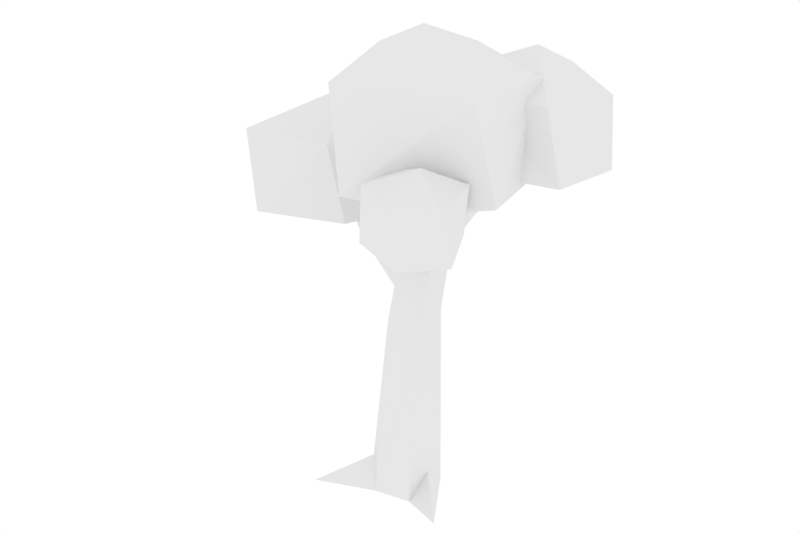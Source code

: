 # Source: Tree1.blend  (saved by Blender 2.78.0; exported with 4.5.12 LTS)
import bpy
from mathutils import Matrix  # noqa: F401  (used for matrix-valued properties, if any)

bpy.ops.wm.read_factory_settings(use_empty=True)
scene = bpy.context.scene
scene.name = 'Scene'

# ---- collections
col_collection_1 = bpy.data.collections.new('Collection 1'); scene.collection.children.link(col_collection_1)

# ---- world
world_world = bpy.data.worlds.new('World'); scene.world = world_world
world_world.color = (1.0, 1.0, 1.0)
world_world.use_sun_shadow = False
world_world.sun_shadow_jitter_overblur = 0.0
world_world.cycles.sampling_method = 'MANUAL'

# ---- meshes
me_id74 = bpy.data.meshes.new('ID74')
me_id74.from_pydata([(-10.24, 37.58, 153.6), (-32.5, 14.27, 195.8), (43.65, -24.23, 195.8), (-2.085, 39.84, 195.8), (6.157, -5.688, 213.6), (40.49, 22.05, 153.6), (44.97, 15.33, 195.8), (-35.49, 6.895, 153.6), (-11.07, -39.06, 195.8), (-4.705, -41.64, 153.6), (14.0, -14.21, 141.6), (47.78, -14.61, 153.6), (64.95, 33.43, 188.7), (23.66, 34.51, 147.7), (30.69, 60.3, 188.7), (54.68, 5.133, 188.7), (59.18, 9.709, 156.7), (20.01, 0.682, 156.7), (64.12, 39.4, 156.7), (25.54, 59.58, 156.7), (32.03, 31.88, 202.2), (14.52, 3.395, 188.7), (0.4045, 29.85, 188.7), (1.342, 21.97, 156.7), (9.549, -33.23, 147.8), (31.24, -38.03, 173.1), (11.15, -47.16, 164.2), (37.91, -20.48, 143.1), (27.62, -33.51, 137.1), (13.15, -50.67, 143.1), (11.85, -28.52, 164.2), (41.0, -21.99, 164.2), (37.91, -60.18, 143.1), (33.76, -61.03, 164.2), (49.82, -49.34, 164.2), (51.57, -45.76, 143.1), (-71.78, -22.27, 121.4), (-54.8, 22.39, 171.4), (-84.06, 33.5, 121.4), (-17.88, 33.5, 121.4), (-79.63, -18.43, 156.5), (-33.74, -7.768, 121.4), (-39.59, -11.1, 156.5), (-16.47, 26.59, 156.5), (-41.92, 56.28, 121.4), (-81.54, 38.65, 156.5), (-62.35, 16.36, 111.4), (-35.96, 53.36, 156.5), (16.79, 1.439, 129.8), (18.43, 8.417, 136.0), (20.85, 12.24, 141.0), (31.86, 24.98, 158.4), (28.65, 27.75, 157.6), (17.03, 13.95, 131.9), (30.06, 25.7, 153.7), (26.61, 29.07, 154.9), (15.97, 16.46, 139.9), (15.27, 17.69, 134.6), (14.96, 2.613, 122.9), (12.13, 4.429, 123.5), (19.12, -30.37, 133.8), (10.95, -13.18, 122.6), (25.55, -27.09, 136.3), (29.87, -31.8, 147.1), (32.78, -34.73, 146.2), (22.09, -26.41, 126.9), (18.45, -30.66, 127.5), (27.88, -33.87, 145.7), (0.5338, -12.46, 109.5), (-37.33, 4.178, 120.2), (-34.25, 11.37, 119.6), (-62.35, 16.36, 135.1), (-1.963, -10.2, 100.5), (-1.82, -3.827, 112.7), (-37.42, 7.564, 108.4), (-38.17, 11.24, 107.6), (-61.21, 17.5, 139.1), (-61.66, 22.06, 139.6), (-4.573, -1.422, 102.6), (-36.58, 15.32, 114.1), (-63.1, 23.3, 135.7), (-63.51, 19.63, 132.9), (-4.34, -5.232, 96.97), (7.535, 8.308, -1.121), (7.815, -1.763, 8.902), (24.97, -18.84, -1.121), (7.199, -14.15, -1.121), (10.83, -14.88, 159.0), (10.98, -12.81, 114.6), (15.61, -13.18, 117.6), (17.4, -13.58, 124.5), (23.39, -15.47, 159.0), (24.51, -3.531, 159.0), (11.28, -4.534, 159.0), (14.26, 3.058, 135.4), (18.5, 0.3249, 159.0), (-8.549, 2.051, 88.0), (-0.7337, -18.5, 92.09), (-13.78, 8.055, -1.121), (5.758, 8.534, 88.0), (11.06, -11.58, 88.0), (-9.255, -17.96, -1.121), (-35.83, -29.73, -1.121), (-13.32, -12.42, 14.84), (-23.89, -3.048, -1.121)], [], [(6, 3, 4), (6, 0, 3), (4, 3, 1), (6, 4, 2), (6, 5, 0), (3, 0, 1), (4, 1, 8), (6, 2, 11), (2, 4, 8), (5, 10, 0), (5, 6, 11), (0, 7, 1), (1, 7, 8), (2, 9, 11), (8, 9, 2), (11, 10, 5), (10, 7, 0), (7, 9, 8), (11, 9, 10), (10, 9, 7), (18, 12, 16), (12, 18, 14), (12, 15, 16), (18, 16, 13), (14, 18, 19), (12, 14, 20), (21, 16, 15), (12, 20, 15), (16, 17, 13), (18, 13, 19), (14, 19, 22), (20, 14, 22), (15, 20, 21), (21, 17, 16), (13, 17, 23), (19, 13, 23), (19, 23, 22), (20, 22, 21), (23, 17, 21), (22, 23, 21), (30, 24, 26), (30, 27, 24), (24, 29, 26), (25, 30, 26), (31, 27, 30), (27, 28, 24), (26, 29, 32), (28, 29, 24), (33, 25, 26), (31, 30, 25), (27, 31, 35), (35, 28, 27), (32, 29, 28), (26, 32, 33), (34, 25, 33), (34, 31, 25), (31, 34, 35), (35, 32, 28), (33, 32, 34), (35, 34, 32), (40, 36, 42), (38, 36, 40), (42, 36, 41), (42, 37, 40), (45, 38, 40), (46, 36, 38), (39, 42, 41), (41, 36, 46), (43, 37, 42), (37, 45, 40), (45, 44, 38), (44, 46, 38), (39, 41, 46), (39, 43, 42), (43, 47, 37), (47, 45, 37), (47, 44, 45), (39, 46, 44), (47, 43, 39), (47, 39, 44), (49, 94, 48), (50, 94, 49), (51, 50, 49), (51, 49, 53), (51, 52, 50), (54, 51, 53), (54, 53, 57), (55, 54, 57), (53, 58, 57), (55, 57, 56), (57, 58, 59), (62, 90, 61), (62, 61, 60), (90, 62, 65), (63, 62, 60), (61, 66, 60), (89, 90, 65), (65, 62, 64), (62, 63, 64), (88, 66, 61), (65, 64, 66), (65, 66, 88), (64, 67, 66), (68, 73, 69), (73, 70, 69), (69, 74, 68), (70, 76, 69), (70, 73, 79), (71, 74, 69), (68, 74, 72), (70, 77, 76), (76, 71, 69), (79, 73, 78), (80, 70, 79), (71, 75, 74), (72, 74, 75), (76, 81, 71), (81, 76, 77), (81, 77, 80), (77, 70, 80), (79, 78, 75), (79, 81, 80), (81, 75, 71), (75, 82, 72), (75, 78, 82), (81, 79, 75), (83, 84, 85), (85, 84, 86), (88, 97, 100), (97, 88, 61), (97, 61, 87), (90, 87, 61), (87, 90, 91), (100, 89, 88), (89, 100, 90), (73, 68, 87), (97, 72, 96), (72, 97, 68), (68, 97, 87), (96, 72, 82), (96, 82, 78), (65, 88, 89), (90, 99, 91), (99, 90, 100), (93, 73, 87), (73, 93, 96), (73, 96, 78), (99, 92, 91), (92, 99, 58), (92, 58, 48), (93, 99, 96), (59, 58, 99), (49, 48, 58), (94, 92, 48), (92, 94, 95), (53, 49, 58), (98, 104, 96), (96, 104, 97), (96, 83, 98), (99, 83, 96), (99, 100, 83), (84, 100, 86), (100, 84, 83), (100, 101, 86), (97, 101, 100), (103, 102, 101), (104, 102, 103), (103, 97, 104), (101, 97, 103), (60, 66, 67), (63, 60, 67), (56, 57, 59, 94), (56, 94, 50), (95, 99, 93), (56, 50, 52, 55)])
_ca = me_id74.color_attributes.new('Col', 'BYTE_COLOR', 'CORNER')
_ca.data.foreach_set('color', [0.1413, 0.2423, 0.02416, 1.0, 0.1946, 0.2789, 0.02029, 1.0, 0.1413, 0.2423, 0.02416, 1.0, 0.1413, 0.2423, 0.02416, 1.0, 0.1746, 0.2664, 0.02122, 1.0, 0.15, 0.2502, 0.02217, 1.0, 0.1413, 0.2423, 0.02416, 1.0, 0.15, 0.2502, 0.02217, 1.0, 0.1413, 0.2423, 0.02416, 1.0, 0.1413, 0.2423, 0.02416, 1.0, 0.1413, 0.2423, 0.02416, 1.0, 0.1413, 0.2423, 0.02416, 1.0, 0.1413, 0.2423, 0.02416, 1.0, 0.1845, 0.2789, 0.02029, 1.0, 0.1746, 0.2664, 0.02122, 1.0, 0.15, 0.2502, 0.02217, 1.0, 0.1441, 0.2462, 0.02315, 1.0, 0.1413, 0.2423, 0.02416, 1.0, 0.1441, 0.2462, 0.02315, 1.0, 0.1413, 0.2423, 0.02416, 1.0, 0.1441, 0.2462, 0.02416, 1.0, 0.1413, 0.2423, 0.02416, 1.0, 0.1413, 0.2423, 0.02416, 1.0, 0.15, 0.2502, 0.02315, 1.0, 0.1413, 0.2423, 0.02416, 1.0, 0.1413, 0.2423, 0.02416, 1.0, 0.1413, 0.2423, 0.02416, 1.0, 0.227, 0.3005, 0.01764, 1.0, 0.2307, 0.305, 0.01764, 1.0, 0.2384, 0.305, 0.01764, 1.0, 0.1946, 0.2789, 0.02029, 1.0, 0.1413, 0.2423, 0.02416, 1.0, 0.15, 0.2502, 0.02315, 1.0, 0.1441, 0.2462, 0.02315, 1.0, 0.1413, 0.2423, 0.02416, 1.0, 0.1413, 0.2423, 0.02416, 1.0, 0.1413, 0.2423, 0.02416, 1.0, 0.1413, 0.2423, 0.02416, 1.0, 0.1441, 0.2462, 0.02416, 1.0, 0.1413, 0.2423, 0.02416, 1.0, 0.147, 0.2462, 0.02315, 1.0, 0.2384, 0.305, 0.01764, 1.0, 0.1413, 0.2423, 0.02416, 1.0, 0.147, 0.2462, 0.02315, 1.0, 0.1413, 0.2423, 0.02416, 1.0, 0.2542, 0.305, 0.02416, 1.0, 0.2705, 0.305, 0.0319, 1.0, 0.2384, 0.305, 0.01764, 1.0, 0.2384, 0.2705, 0.01938, 1.0, 0.1559, 0.2542, 0.02217, 1.0, 0.2384, 0.305, 0.01764, 1.0, 0.1413, 0.2423, 0.02416, 1.0, 0.1413, 0.2423, 0.02416, 1.0, 0.1441, 0.2462, 0.02416, 1.0, 0.2542, 0.305, 0.02416, 1.0, 0.147, 0.2462, 0.02315, 1.0, 0.2664, 0.2961, 0.0319, 1.0, 0.2016, 0.2747, 0.02843, 1.0, 0.2384, 0.305, 0.0185, 1.0, 0.1413, 0.2423, 0.02416, 1.0, 0.2542, 0.3005, 0.0319, 1.0, 0.1413, 0.2423, 0.02416, 1.0, 0.1746, 0.2664, 0.02217, 1.0, 0.1413, 0.2423, 0.02416, 1.0, 0.227, 0.3005, 0.01764, 1.0, 0.2016, 0.2874, 0.01938, 1.0, 0.1413, 0.2423, 0.02416, 1.0, 0.1413, 0.2423, 0.02416, 1.0, 0.1746, 0.2664, 0.02217, 1.0, 0.2542, 0.3005, 0.0319, 1.0, 0.1746, 0.2664, 0.02217, 1.0, 0.2346, 0.305, 0.01764, 1.0, 0.1413, 0.2423, 0.02416, 1.0, 0.162, 0.2542, 0.02217, 1.0, 0.1946, 0.2705, 0.01938, 1.0, 0.1413, 0.2423, 0.02416, 1.0, 0.2051, 0.2874, 0.02029, 1.0, 0.1413, 0.2423, 0.02416, 1.0, 0.1441, 0.2462, 0.02315, 1.0, 0.2384, 0.305, 0.01764, 1.0, 0.2384, 0.305, 0.0185, 1.0, 0.1413, 0.2423, 0.02416, 1.0, 0.1413, 0.2423, 0.02416, 1.0, 0.1413, 0.2423, 0.02416, 1.0, 0.2384, 0.305, 0.01764, 1.0, 0.2307, 0.305, 0.01764, 1.0, 0.2384, 0.305, 0.01764, 1.0, 0.2705, 0.305, 0.0319, 1.0, 0.2384, 0.305, 0.01764, 1.0, 0.2384, 0.305, 0.01764, 1.0, 0.1413, 0.2423, 0.02416, 1.0, 0.1912, 0.2705, 0.01938, 1.0, 0.147, 0.2502, 0.02315, 1.0, 0.1413, 0.2423, 0.02416, 1.0, 0.1413, 0.2423, 0.02416, 1.0, 0.1441, 0.2462, 0.02315, 1.0, 0.2384, 0.305, 0.01764, 1.0, 0.2384, 0.305, 0.01764, 1.0, 0.1441, 0.2462, 0.02315, 1.0, 0.1441, 0.2462, 0.02315, 1.0, 0.1119, 0.04667, 0.01764, 1.0, 0.2384, 0.305, 0.01764, 1.0, 0.2384, 0.305, 0.01764, 1.0, 0.2384, 0.305, 0.01764, 1.0, 0.2384, 0.305, 0.01764, 1.0, 0.1912, 0.2705, 0.01938, 1.0, 0.1441, 0.2462, 0.02315, 1.0, 0.1413, 0.2423, 0.02416, 1.0, 0.1912, 0.2705, 0.01938, 1.0, 0.1413, 0.2423, 0.02416, 1.0, 0.147, 0.2502, 0.02315, 1.0, 0.1441, 0.2423, 0.02416, 1.0, 0.147, 0.2502, 0.02315, 1.0, 0.1413, 0.2423, 0.02416, 1.0, 1.0, 1.0, 1.0, 1.0, 0.305, 0.1356, 0.02843, 1.0, 1.0, 1.0, 1.0, 1.0, 1.0, 1.0, 1.0, 1.0, 1.0, 1.0, 1.0, 1.0, 1.0, 1.0, 1.0, 1.0, 0.2664, 0.305, 0.02956, 1.0, 0.2705, 0.305, 0.0319, 1.0, 0.2384, 0.305, 0.01764, 1.0, 0.1413, 0.2423, 0.02416, 1.0, 0.1714, 0.2623, 0.02624, 1.0, 0.1413, 0.2423, 0.02416, 1.0, 0.2705, 0.305, 0.0319, 1.0, 0.2384, 0.305, 0.01764, 1.0, 0.2384, 0.305, 0.01764, 1.0, 0.2384, 0.305, 0.01764, 1.0, 0.2384, 0.305, 0.01764, 1.0, 0.2384, 0.305, 0.01764, 1.0, 0.1413, 0.2423, 0.02416, 1.0, 0.1714, 0.2623, 0.02624, 1.0, 0.1413, 0.2423, 0.02416, 1.0, 0.2705, 0.305, 0.0319, 1.0, 0.2705, 0.305, 0.0319, 1.0, 0.2705, 0.305, 0.0319, 1.0, 0.1441, 0.2462, 0.02315, 1.0, 0.1812, 0.2705, 0.02122, 1.0, 0.2232, 0.2874, 0.0185, 1.0, 0.2705, 0.305, 0.0319, 1.0, 0.2384, 0.305, 0.01764, 1.0, 0.2705, 0.305, 0.0319, 1.0, 0.2384, 0.305, 0.01764, 1.0, 0.2384, 0.305, 0.01764, 1.0, 0.2384, 0.305, 0.01764, 1.0, 0.2384, 0.305, 0.01764, 1.0, 0.2384, 0.305, 0.01764, 1.0, 0.2384, 0.305, 0.01764, 1.0, 0.1714, 0.2623, 0.02624, 1.0, 0.1413, 0.2423, 0.02416, 1.0, 0.1946, 0.2789, 0.01938, 1.0, 0.2384, 0.305, 0.01764, 1.0, 0.2705, 0.305, 0.0319, 1.0, 0.2705, 0.305, 0.0319, 1.0, 0.2195, 0.2831, 0.01764, 1.0, 0.1812, 0.2705, 0.02122, 1.0, 0.2705, 0.305, 0.0319, 1.0, 0.1441, 0.2462, 0.02315, 1.0, 0.2232, 0.2874, 0.0185, 1.0, 0.1441, 0.2462, 0.02315, 1.0, 0.1441, 0.2462, 0.02315, 1.0, 0.1413, 0.2423, 0.02416, 1.0, 0.1413, 0.2423, 0.02416, 1.0, 0.1441, 0.2462, 0.02315, 1.0, 0.1413, 0.2423, 0.02416, 1.0, 0.1413, 0.2423, 0.02416, 1.0, 0.1413, 0.2423, 0.02416, 1.0, 0.1441, 0.2462, 0.02315, 1.0, 0.1946, 0.2789, 0.01938, 1.0, 0.2384, 0.305, 0.01764, 1.0, 0.2195, 0.2831, 0.01764, 1.0, 0.2705, 0.305, 0.0319, 1.0, 0.1441, 0.2462, 0.02315, 1.0, 0.2195, 0.2831, 0.01764, 1.0, 0.159, 0.2582, 0.02315, 1.0, 0.2384, 0.305, 0.01764, 1.0, 0.159, 0.2582, 0.02315, 1.0, 0.2195, 0.2831, 0.01764, 1.0, 0.1413, 0.2423, 0.02416, 1.0, 0.1981, 0.2831, 0.02029, 1.0, 0.1559, 0.2502, 0.02315, 1.0, 0.227, 0.3005, 0.0185, 1.0, 0.2016, 0.2874, 0.02519, 1.0, 0.1683, 0.2623, 0.02217, 1.0, 0.1559, 0.2502, 0.02315, 1.0, 0.1981, 0.2831, 0.02029, 1.0, 0.2705, 0.305, 0.0319, 1.0, 0.1441, 0.2462, 0.02315, 1.0, 0.1413, 0.2423, 0.02416, 1.0, 0.1413, 0.2423, 0.02416, 1.0, 0.1413, 0.2423, 0.02416, 1.0, 0.227, 0.3005, 0.0185, 1.0, 0.1683, 0.2623, 0.02217, 1.0, 0.2705, 0.305, 0.0319, 1.0, 0.2384, 0.305, 0.01764, 1.0, 0.2384, 0.305, 0.01764, 1.0, 0.2384, 0.305, 0.01764, 1.0, 0.1441, 0.2462, 0.02315, 1.0, 0.2502, 0.3185, 0.02416, 1.0, 0.2705, 0.305, 0.0319, 1.0, 0.1981, 0.2789, 0.02029, 1.0, 0.2705, 0.305, 0.0319, 1.0, 0.1683, 0.2623, 0.02122, 1.0, 0.1413, 0.2423, 0.02416, 1.0, 0.159, 0.2542, 0.02315, 1.0, 0.1413, 0.2423, 0.02416, 1.0, 0.1413, 0.2423, 0.02416, 1.0, 0.1683, 0.2623, 0.02217, 1.0, 0.1413, 0.2423, 0.02416, 1.0, 0.2346, 0.3005, 0.01764, 1.0, 0.1946, 0.2789, 0.02029, 1.0, 0.2384, 0.305, 0.01764, 1.0, 0.2664, 0.305, 0.0319, 1.0, 0.227, 0.3005, 0.0185, 1.0, 0.2384, 0.305, 0.01764, 1.0, 0.2705, 0.305, 0.0319, 1.0, 0.2705, 0.305, 0.0319, 1.0, 0.2384, 0.305, 0.01764, 1.0, 0.1683, 0.2623, 0.02122, 1.0, 0.159, 0.2542, 0.02315, 1.0, 0.1683, 0.2623, 0.02122, 1.0, 0.1413, 0.2423, 0.02416, 1.0, 0.1413, 0.2423, 0.02416, 1.0, 0.1413, 0.2423, 0.02416, 1.0, 0.1413, 0.2423, 0.02416, 1.0, 0.1413, 0.2423, 0.02416, 1.0, 0.1413, 0.2423, 0.02416, 1.0, 0.2346, 0.3005, 0.01764, 1.0, 0.1413, 0.2423, 0.02416, 1.0, 0.2384, 0.305, 0.01764, 1.0, 0.2705, 0.305, 0.0319, 1.0, 0.2384, 0.305, 0.01764, 1.0, 0.1413, 0.2423, 0.02416, 1.0, 0.1683, 0.2623, 0.02122, 1.0, 0.2384, 0.305, 0.01764, 1.0, 0.1413, 0.2423, 0.02416, 1.0, 0.2384, 0.305, 0.01764, 1.0, 0.2346, 0.3005, 0.01764, 1.0, 0.1119, 0.04667, 0.01764, 1.0, 0.1119, 0.04667, 0.01764, 1.0, 0.1119, 0.04667, 0.01764, 1.0, 0.1119, 0.04667, 0.01764, 1.0, 0.1119, 0.04667, 0.01764, 1.0, 0.1119, 0.04667, 0.01764, 1.0, 0.3325, 0.162, 0.04374, 1.0, 0.305, 0.1356, 0.02843, 1.0, 0.305, 0.1356, 0.02843, 1.0, 0.2086, 0.1878, 0.02732, 1.0, 0.1119, 0.04667, 0.01764, 1.0, 0.1144, 0.04817, 0.01764, 1.0, 0.2623, 0.1559, 0.02843, 1.0, 0.2747, 0.1529, 0.02956, 1.0, 0.305, 0.1356, 0.02843, 1.0, 0.305, 0.1356, 0.02843, 1.0, 0.305, 0.1356, 0.02956, 1.0, 0.1144, 0.04817, 0.01764, 1.0, 0.2462, 0.162, 0.02732, 1.0, 0.1144, 0.04817, 0.01764, 1.0, 0.1144, 0.04817, 0.01764, 1.0, 0.2582, 0.159, 0.02843, 1.0, 0.2462, 0.162, 0.02732, 1.0, 0.1144, 0.04817, 0.01764, 1.0, 0.1144, 0.04817, 0.01764, 1.0, 0.1119, 0.04667, 0.01764, 1.0, 0.1144, 0.04817, 0.01764, 1.0, 0.2961, 0.1441, 0.03071, 1.0, 0.305, 0.1356, 0.02843, 1.0, 0.305, 0.1356, 0.02843, 1.0, 0.1144, 0.04817, 0.01764, 1.0, 0.1119, 0.04667, 0.01764, 1.0, 0.1144, 0.04817, 0.01764, 1.0, 0.1119, 0.04667, 0.01764, 1.0, 0.1779, 0.07619, 0.02122, 1.0, 0.305, 0.1356, 0.02843, 1.0, 0.1119, 0.04667, 0.01764, 1.0, 0.15, 0.0648, 0.02122, 1.0, 0.1119, 0.04667, 0.01764, 1.0, 0.1119, 0.04667, 0.01764, 1.0, 0.1119, 0.04667, 0.01764, 1.0, 0.1144, 0.04817, 0.01764, 1.0, 0.305, 0.1356, 0.02843, 1.0, 0.1119, 0.04667, 0.01764, 1.0, 0.1119, 0.04667, 0.01764, 1.0, 0.15, 0.0648, 0.02122, 1.0, 0.2582, 0.117, 0.02624, 1.0, 0.3231, 0.15, 0.03434, 1.0, 0.1119, 0.04667, 0.01764, 1.0, 0.1119, 0.04667, 0.01764, 1.0, 0.1144, 0.04817, 0.01764, 1.0, 0.1144, 0.04817, 0.01764, 1.0, 0.1119, 0.04667, 0.01764, 1.0, 0.15, 0.2346, 0.02416, 1.0, 0.1119, 0.04667, 0.01764, 1.0, 0.147, 0.2384, 0.02416, 1.0, 0.15, 0.2346, 0.02416, 1.0, 0.2789, 0.1248, 0.02732, 1.0, 0.2582, 0.117, 0.02624, 1.0, 0.15, 0.0648, 0.02122, 1.0, 0.2831, 0.1248, 0.02732, 1.0, 0.3005, 0.1441, 0.02843, 1.0, 0.305, 0.1356, 0.02843, 1.0, 0.2831, 0.1248, 0.02732, 1.0, 0.305, 0.1356, 0.02843, 1.0, 0.1413, 0.06125, 0.01938, 1.0, 0.305, 0.1356, 0.02843, 1.0, 0.3095, 0.1413, 0.0319, 1.0, 0.2582, 0.117, 0.02624, 1.0, 0.1119, 0.04667, 0.01764, 1.0, 0.1119, 0.04667, 0.01764, 1.0, 0.2705, 0.1529, 0.02843, 1.0, 0.1119, 0.04667, 0.01764, 1.0, 0.2747, 0.147, 0.02843, 1.0, 0.2705, 0.1529, 0.02843, 1.0, 0.305, 0.1356, 0.02843, 1.0, 0.1119, 0.04667, 0.01764, 1.0, 0.1119, 0.04667, 0.01764, 1.0, 0.3231, 0.1529, 0.03955, 1.0, 0.3095, 0.1384, 0.02956, 1.0, 0.305, 0.1384, 0.02956, 1.0, 0.2747, 0.147, 0.02843, 1.0, 0.1119, 0.04667, 0.01764, 1.0, 0.1144, 0.04817, 0.01764, 1.0, 0.2874, 0.1384, 0.02843, 1.0, 0.1119, 0.04667, 0.01764, 1.0, 0.305, 0.1356, 0.02843, 1.0, 0.1119, 0.04667, 0.01764, 1.0, 0.1119, 0.04667, 0.01764, 1.0, 0.1119, 0.04667, 0.01764, 1.0, 0.305, 0.1356, 0.02843, 1.0, 0.3515, 0.1812, 0.05781, 1.0, 0.3095, 0.1384, 0.02956, 1.0, 0.305, 0.1356, 0.02843, 1.0, 0.305, 0.1356, 0.02843, 1.0, 0.305, 0.1356, 0.02843, 1.0, 0.1144, 0.04817, 0.01764, 1.0, 0.1119, 0.04667, 0.01764, 1.0, 0.1119, 0.04667, 0.01764, 1.0, 0.3095, 0.1413, 0.03071, 1.0, 0.305, 0.1356, 0.02843, 1.0, 0.1144, 0.04817, 0.01764, 1.0, 0.305, 0.1356, 0.02843, 1.0, 0.1144, 0.04667, 0.01764, 1.0, 0.1119, 0.04667, 0.01764, 1.0, 0.1119, 0.04667, 0.01764, 1.0, 0.1119, 0.04667, 0.01764, 1.0, 0.1144, 0.04667, 0.01764, 1.0, 0.305, 0.1356, 0.02843, 1.0, 0.305, 0.1356, 0.02843, 1.0, 0.305, 0.1356, 0.02843, 1.0, 0.305, 0.1356, 0.02843, 1.0, 0.305, 0.1356, 0.02843, 1.0, 0.305, 0.1356, 0.02843, 1.0, 0.305, 0.1356, 0.02843, 1.0, 0.305, 0.1356, 0.02843, 1.0, 0.305, 0.1356, 0.02843, 1.0, 0.3515, 0.1812, 0.05781, 1.0, 0.305, 0.1356, 0.02843, 1.0, 0.3095, 0.1413, 0.03071, 1.0, 0.1144, 0.04817, 0.01764, 1.0, 0.1119, 0.04667, 0.01764, 1.0, 0.1119, 0.04667, 0.01764, 1.0, 0.1144, 0.04817, 0.01764, 1.0, 0.305, 0.1356, 0.02843, 1.0, 0.305, 0.1356, 0.02843, 1.0, 0.305, 0.1356, 0.02843, 1.0, 0.1144, 0.04667, 0.01764, 1.0, 0.305, 0.1356, 0.02843, 1.0, 0.1144, 0.04667, 0.01764, 1.0, 0.1119, 0.04667, 0.01764, 1.0, 0.1119, 0.04667, 0.01764, 1.0, 0.1119, 0.04667, 0.01764, 1.0, 0.1119, 0.04667, 0.01764, 1.0, 0.1119, 0.04667, 0.01764, 1.0, 0.305, 0.1356, 0.02843, 1.0, 0.1144, 0.04817, 0.01764, 1.0, 0.305, 0.1356, 0.02843, 1.0, 0.1144, 0.04817, 0.01764, 1.0, 0.1119, 0.04667, 0.01764, 1.0, 0.1119, 0.04667, 0.01764, 1.0, 0.1714, 0.07227, 0.02122, 1.0, 0.1119, 0.04667, 0.01764, 1.0, 0.1119, 0.04667, 0.01764, 1.0, 0.1384, 0.05951, 0.01938, 1.0, 0.1119, 0.04667, 0.01764, 1.0, 0.1119, 0.04667, 0.01764, 1.0, 0.1119, 0.04667, 0.01764, 1.0, 0.1384, 0.05951, 0.01938, 1.0, 0.2961, 0.1329, 0.02843, 1.0, 0.1119, 0.04667, 0.01764, 1.0, 0.2961, 0.1329, 0.02843, 1.0, 0.2502, 0.162, 0.02732, 1.0, 0.1119, 0.04667, 0.01764, 1.0, 0.2502, 0.162, 0.02732, 1.0, 0.15, 0.0648, 0.02122, 1.0, 0.2346, 0.1683, 0.02732, 1.0, 0.1119, 0.04667, 0.01764, 1.0, 0.117, 0.04971, 0.0185, 1.0, 0.1119, 0.04667, 0.01764, 1.0, 0.1119, 0.04667, 0.01764, 1.0, 0.1384, 0.05951, 0.01938, 1.0, 0.1119, 0.04667, 0.01764, 1.0, 0.1119, 0.04667, 0.01764, 1.0, 0.1119, 0.04667, 0.01764, 1.0, 0.2384, 0.1046, 0.02519, 1.0, 0.1119, 0.04667, 0.01764, 1.0, 0.305, 0.1356, 0.02843, 1.0, 0.1119, 0.04667, 0.01764, 1.0, 0.1119, 0.04667, 0.01764, 1.0, 0.1559, 0.06663, 0.02029, 1.0, 0.1119, 0.04667, 0.01764, 1.0, 0.1119, 0.04667, 0.01764, 1.0, 0.1119, 0.04667, 0.01764, 1.0, 0.1119, 0.04667, 0.01764, 1.0, 0.1119, 0.04667, 0.01764, 1.0, 0.305, 0.1356, 0.02843, 1.0, 0.1559, 0.06663, 0.02029, 1.0, 0.1119, 0.04667, 0.01764, 1.0, 0.1119, 0.04667, 0.01764, 1.0, 0.1559, 0.06663, 0.02029, 1.0, 0.1119, 0.04667, 0.01764, 1.0, 0.1301, 0.05613, 0.0185, 1.0, 0.2831, 0.1248, 0.02732, 1.0, 0.1413, 0.06125, 0.01938, 1.0, 0.1119, 0.04667, 0.01764, 1.0, 0.1119, 0.04667, 0.01764, 1.0, 0.1221, 0.05127, 0.0185, 1.0, 0.1144, 0.04971, 0.0185, 1.0, 0.1221, 0.05127, 0.0185, 1.0, 0.1119, 0.04667, 0.01764, 1.0, 0.1119, 0.04667, 0.01764, 1.0, 0.1384, 0.05781, 0.0185, 1.0, 0.2384, 0.1046, 0.02519, 1.0, 0.305, 0.1356, 0.02843, 1.0, 0.1119, 0.04667, 0.01764, 1.0, 0.1384, 0.05781, 0.0185, 1.0, 0.1559, 0.06663, 0.02029, 1.0, 1.0, 1.0, 1.0, 1.0, 1.0, 1.0, 1.0, 1.0, 0.305, 0.1356, 0.02843, 1.0, 0.1384, 0.05951, 0.02029, 1.0, 0.1301, 0.117, 0.02217, 1.0, 0.1144, 0.04971, 0.0185, 1.0, 1.0, 1.0, 1.0, 1.0, 1.0, 1.0, 1.0, 1.0, 1.0, 1.0, 1.0, 1.0, 1.0, 1.0, 1.0, 1.0, 1.0, 1.0, 1.0, 1.0, 1.0, 1.0, 1.0, 1.0, 0.117, 0.06663, 0.0185, 1.0, 0.147, 0.06301, 0.02029, 1.0, 0.1144, 0.04817, 0.01764, 1.0, 0.1144, 0.04817, 0.01764, 1.0, 0.1119, 0.04667, 0.01764, 1.0, 0.1221, 0.05127, 0.0185, 1.0, 0.1119, 0.04667, 0.01764, 1.0, 0.1119, 0.04667, 0.01764, 1.0, 0.1119, 0.04667, 0.01764, 1.0, 0.1119, 0.04667, 0.01764, 1.0, 0.305, 0.1356, 0.02843, 1.0, 0.1119, 0.04667, 0.01764, 1.0, 0.1845, 0.08438, 0.02416, 1.0, 0.1119, 0.04667, 0.01764, 1.0, 0.1144, 0.04667, 0.01764, 1.0, 0.1144, 0.04817, 0.01764, 1.0, 0.1119, 0.04667, 0.01764, 1.0, 0.1119, 0.04667, 0.01764, 1.0, 0.117, 0.04971, 0.01764, 1.0, 0.1144, 0.04817, 0.0185, 1.0, 0.159, 0.06848, 0.02217, 1.0, 0.1559, 0.06848, 0.02217, 1.0, 0.1119, 0.04667, 0.01764, 1.0, 0.1119, 0.04667, 0.01764, 1.0, 0.1144, 0.04817, 0.01764, 1.0, 0.1144, 0.04817, 0.01764, 1.0, 0.1119, 0.04667, 0.01764, 1.0, 0.147, 0.06301, 0.02029, 1.0, 0.1221, 0.05127, 0.0185, 1.0, 0.117, 0.04817, 0.0185, 1.0, 0.1221, 0.05127, 0.0185, 1.0, 0.1119, 0.04667, 0.01764, 1.0, 0.1144, 0.04817, 0.01764, 1.0, 0.1119, 0.04667, 0.01764, 1.0, 0.1119, 0.04667, 0.01764, 1.0, 0.1119, 0.04667, 0.01764, 1.0, 0.1119, 0.04667, 0.01764, 1.0, 0.1119, 0.04667, 0.01764, 1.0, 0.1144, 0.04817, 0.01764, 1.0, 0.1119, 0.04667, 0.01764, 1.0, 0.1119, 0.04667, 0.01764, 1.0, 0.1119, 0.04667, 0.01764, 1.0, 0.1119, 0.04667, 0.01764, 1.0, 0.1119, 0.04667, 0.01764, 1.0, 0.1119, 0.04667, 0.01764, 1.0, 0.1119, 0.04667, 0.01764, 1.0, 0.1119, 0.04667, 0.01764, 1.0, 0.1119, 0.04667, 0.01764, 1.0, 0.1144, 0.04817, 0.0185, 1.0, 0.159, 0.06848, 0.02029, 1.0, 0.1812, 0.07819, 0.02122, 1.0, 0.1119, 0.04667, 0.01764, 1.0, 0.1119, 0.04667, 0.01764, 1.0, 0.1119, 0.04667, 0.01764, 1.0, 0.1119, 0.04667, 0.01764, 1.0, 0.1119, 0.04667, 0.01764, 1.0, 0.1119, 0.04667, 0.01764, 1.0, 0.3231, 0.15, 0.03434, 1.0, 0.2582, 0.117, 0.02624, 1.0, 0.305, 0.1384, 0.02843, 1.0, 0.305, 0.1356, 0.02843, 1.0, 0.305, 0.1356, 0.02843, 1.0, 0.3095, 0.1413, 0.0319, 1.0, 0.305, 0.1356, 0.02843, 1.0, 0.305, 0.1356, 0.02843, 1.0, 0.1119, 0.04667, 0.01764, 1.0, 0.2423, 0.107, 0.02624, 1.0, 0.305, 0.1356, 0.02843, 1.0, 0.2423, 0.107, 0.02624, 1.0, 0.305, 0.1356, 0.02843, 1.0, 0.1119, 0.04817, 0.01764, 1.0, 0.147, 0.06301, 0.02029, 1.0, 0.117, 0.06663, 0.0185, 1.0, 0.305, 0.1356, 0.02843, 1.0, 0.305, 0.1356, 0.02843, 1.0, 0.2747, 0.1529, 0.02956, 1.0, 0.2918, 0.1413, 0.02843, 1.0])
me_id74.use_remesh_preserve_volume = False
me_id74.use_remesh_preserve_attributes = False
me_id74.use_mirror_vertex_groups = False
me_id74.update()

# ---- objects
ob_sketchup_010 = bpy.data.objects.new('SketchUp.010', me_id74)

# ---- transforms, parenting, visibility, modifiers, constraints
ob_sketchup_010.location = (0.0, 0.0, 0.0)
ob_sketchup_010.scale = (0.0254, 0.0254, 0.0254)
ob_sketchup_010.lineart.crease_threshold = 0.0

# ---- collection membership
col_collection_1.objects.link(ob_sketchup_010)

# ---- scene / render settings (as saved in the file)
scene.frame_start = 1; scene.frame_end = 250; scene.frame_set(1)
scene.render.engine = 'BLENDER_EEVEE_NEXT'
scene.render.resolution_x = 3000
scene.render.resolution_y = 2000
scene.render.resolution_percentage = 50
scene.render.dither_intensity = 0.0
scene.cycles.use_denoising = False
scene.cycles.samples = 128
scene.cycles.sampling_pattern = 'TABULATED_SOBOL'
scene.cycles.light_sampling_threshold = 0.0
scene.cycles.use_adaptive_sampling = False
scene.cycles.use_light_tree = False
scene.cycles.blur_glossy = 0.0
scene.cycles.sample_clamp_indirect = 0.0
scene.view_settings.view_transform = 'Standard'
bpy.context.view_layer.update()

# ---- added for rendering (the .blend has no active camera): camera
cam_auto = bpy.data.cameras.new('AutoCamera')
cam_auto.lens = 50.0
cam_auto.sensor_width = 36.0
cam_auto.clip_end = 1000.0
ob_auto_camera = bpy.data.objects.new('AutoCamera', cam_auto)
scene.collection.objects.link(ob_auto_camera)
ob_auto_camera.location = (6.52913, -8.13536, 8.11594)
ob_auto_camera.rotation_euler = (1.09748, -7.21219e-08, 0.694738)
scene.camera = ob_auto_camera
bpy.context.view_layer.update()
